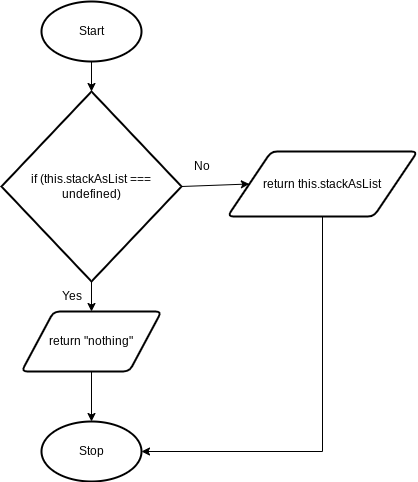

The diagram above was exported from draw.io. Its source (the exported page's mxGraphModel, read from the mxfile embedded in the PNG):
<mxGraphModel dx="834" dy="711" grid="1" gridSize="10" guides="1" tooltips="1" connect="1" arrows="1" fold="1" page="1" pageScale="1" pageWidth="827" pageHeight="1169" math="0" shadow="0">
  <root>
    <mxCell id="0" />
    <mxCell id="1" parent="0" />
    <mxCell id="4" style="edgeStyle=none;html=1;exitX=0.5;exitY=1;exitDx=0;exitDy=0;exitPerimeter=0;entryX=0.5;entryY=0;entryDx=0;entryDy=0;entryPerimeter=0;" parent="1" source="2" target="3" edge="1">
      <mxGeometry relative="1" as="geometry" />
    </mxCell>
    <mxCell id="2" value="Start" style="strokeWidth=2;html=1;shape=mxgraph.flowchart.start_1;whiteSpace=wrap;" parent="1" vertex="1">
      <mxGeometry x="364" y="90" width="100" height="60" as="geometry" />
    </mxCell>
    <mxCell id="6" style="edgeStyle=none;html=1;exitX=0.5;exitY=1;exitDx=0;exitDy=0;exitPerimeter=0;entryX=0.5;entryY=0;entryDx=0;entryDy=0;" parent="1" source="3" target="5" edge="1">
      <mxGeometry relative="1" as="geometry" />
    </mxCell>
    <mxCell id="8" style="edgeStyle=none;html=1;exitX=1;exitY=0.5;exitDx=0;exitDy=0;exitPerimeter=0;entryX=0;entryY=0.5;entryDx=0;entryDy=0;" parent="1" source="3" target="7" edge="1">
      <mxGeometry relative="1" as="geometry" />
    </mxCell>
    <mxCell id="3" value="if (this.stackAsList === undefined)" style="strokeWidth=2;html=1;shape=mxgraph.flowchart.decision;whiteSpace=wrap;" parent="1" vertex="1">
      <mxGeometry x="324" y="180" width="180" height="190" as="geometry" />
    </mxCell>
    <mxCell id="10" style="edgeStyle=none;html=1;exitX=0.5;exitY=1;exitDx=0;exitDy=0;entryX=0.5;entryY=0;entryDx=0;entryDy=0;entryPerimeter=0;" parent="1" source="5" target="9" edge="1">
      <mxGeometry relative="1" as="geometry" />
    </mxCell>
    <mxCell id="5" value="return &quot;nothing&quot;" style="shape=parallelogram;html=1;strokeWidth=2;perimeter=parallelogramPerimeter;whiteSpace=wrap;rounded=1;arcSize=12;size=0.23;" parent="1" vertex="1">
      <mxGeometry x="344" y="400" width="140" height="60" as="geometry" />
    </mxCell>
    <mxCell id="12" style="edgeStyle=orthogonalEdgeStyle;html=1;exitX=0.5;exitY=1;exitDx=0;exitDy=0;entryX=1;entryY=0.5;entryDx=0;entryDy=0;entryPerimeter=0;rounded=0;" parent="1" source="7" target="9" edge="1">
      <mxGeometry relative="1" as="geometry" />
    </mxCell>
    <mxCell id="7" value="return this.stackAsList" style="shape=parallelogram;html=1;strokeWidth=2;perimeter=parallelogramPerimeter;whiteSpace=wrap;rounded=1;arcSize=12;size=0.23;" parent="1" vertex="1">
      <mxGeometry x="550" y="240" width="190" height="65" as="geometry" />
    </mxCell>
    <mxCell id="9" value="Stop" style="strokeWidth=2;html=1;shape=mxgraph.flowchart.start_1;whiteSpace=wrap;" parent="1" vertex="1">
      <mxGeometry x="364" y="510" width="100" height="60" as="geometry" />
    </mxCell>
    <mxCell id="13" value="Yes" style="text;html=1;strokeColor=none;fillColor=none;align=center;verticalAlign=middle;whiteSpace=wrap;rounded=0;" vertex="1" parent="1">
      <mxGeometry x="370" y="370" width="50" height="30" as="geometry" />
    </mxCell>
    <mxCell id="14" value="No" style="text;html=1;strokeColor=none;fillColor=none;align=center;verticalAlign=middle;whiteSpace=wrap;rounded=0;" vertex="1" parent="1">
      <mxGeometry x="500" y="240" width="50" height="30" as="geometry" />
    </mxCell>
  </root>
</mxGraphModel>